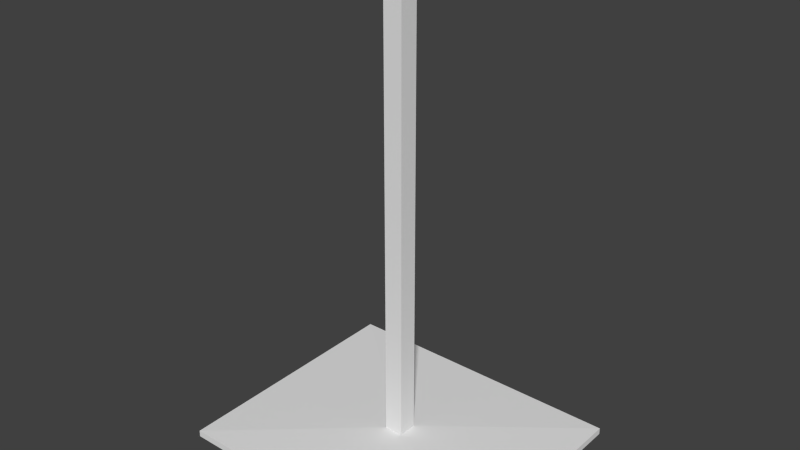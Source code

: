# Source: CraneMD.blend  (saved by Blender 2.73.0; exported with 4.5.12 LTS)
import bpy
from mathutils import Matrix  # noqa: F401  (used for matrix-valued properties, if any)

bpy.ops.wm.read_factory_settings(use_empty=True)
scene = bpy.context.scene
scene.name = 'Scene'

# ---- collections
col_collection_1 = bpy.data.collections.new('Collection 1'); scene.collection.children.link(col_collection_1)

# ---- materials (node trees are filled in below, after node groups)
mat_material = bpy.data.materials.new('Material')
mat_material.alpha_threshold = 0.0
mat_material.use_transparent_shadow = False
mat_material.roughness = 0.5
mat_material.line_color = (0.0, 0.0, 0.0, 1.0)

# ---- material node trees

# ---- world
world_world = bpy.data.worlds.new('World'); scene.world = world_world
world_world.color = (0.05088, 0.05088, 0.05088)
world_world.use_sun_shadow = False
world_world.sun_shadow_jitter_overblur = 0.0
world_world.cycles.sampling_method = 'MANUAL'
world_world.cycles.sample_map_resolution = 256

# ---- meshes
me_cube = bpy.data.meshes.new('Cube')
me_cube.from_pydata([(1.539, 1.307, 0.03407), (1.539, -1.307, 0.03407), (-1.539, -1.307, 0.03407), (-1.539, 1.307, 0.03407), (1.539, 1.307, -0.03407), (1.539, -1.307, -0.03407), (-1.539, -1.307, -0.03407), (-1.539, 1.307, -0.03407), (0.09815, 0.09894, 0.0734), (0.09815, -0.09894, 0.0734), (-0.09815, -0.09894, 0.0734), (-0.09815, 0.09894, 0.0734), (0.09815, 0.09894, 4.741), (0.09815, -0.09894, 4.741), (-0.09815, -0.09894, 4.741), (-0.09815, 0.09894, 4.741)], [], [(2, 10, 11, 3), (4, 5, 6, 7), (0, 1, 5, 4), (1, 2, 6, 5), (2, 3, 7, 6), (4, 7, 3, 0), (10, 14, 15, 11), (1, 9, 10, 2), (3, 11, 8, 0), (0, 8, 9, 1), (12, 15, 14, 13), (9, 13, 14, 10), (11, 15, 12, 8), (8, 12, 13, 9)])
me_cube.materials.append(mat_material)
me_cube.use_remesh_preserve_volume = False
me_cube.use_remesh_preserve_attributes = False
me_cube.use_mirror_vertex_groups = False
me_cube.update()

# ---- objects
ob_mdcrane = bpy.data.objects.new('MDCrane', me_cube)

# ---- transforms, parenting, visibility, modifiers, constraints
ob_mdcrane.location = (0.0, 0.0, 0.0)
ob_mdcrane.lock_rotations_4d = False
ob_mdcrane.empty_display_type = 'ARROWS'
ob_mdcrane.lineart.crease_threshold = 0.0

# ---- collection membership
col_collection_1.objects.link(ob_mdcrane)

# ---- scene / render settings (as saved in the file)
scene.frame_start = 1; scene.frame_end = 250; scene.frame_set(1)
scene.render.engine = 'BLENDER_EEVEE_NEXT'
scene.render.resolution_percentage = 50
scene.render.dither_intensity = 0.0
scene.cycles.use_denoising = False
scene.cycles.samples = 10
scene.cycles.sampling_pattern = 'TABULATED_SOBOL'
scene.cycles.light_sampling_threshold = 0.0
scene.cycles.use_adaptive_sampling = False
scene.cycles.use_light_tree = False
scene.cycles.blur_glossy = 0.0
scene.cycles.pixel_filter_type = 'GAUSSIAN'
scene.cycles.sample_clamp_indirect = 0.0
scene.view_settings.view_transform = 'Standard'
bpy.context.view_layer.update()

# ---- added for rendering (the .blend has no active camera and no usable light): camera, sun
cam_auto = bpy.data.cameras.new('AutoCamera')
cam_auto.lens = 50.0
cam_auto.sensor_width = 36.0
cam_auto.clip_end = 1000.0
ob_auto_camera = bpy.data.objects.new('AutoCamera', cam_auto)
scene.collection.objects.link(ob_auto_camera)
ob_auto_camera.location = (5.78552, -6.94262, 6.9818)
ob_auto_camera.rotation_euler = (1.09748, -7.21219e-08, 0.694738)
scene.camera = ob_auto_camera
light_auto_sun = bpy.data.lights.new('AutoSun', 'SUN')
light_auto_sun.energy = 3.0
light_auto_sun.angle = 0.0523599
ob_auto_sun = bpy.data.objects.new('AutoSun', light_auto_sun)
scene.collection.objects.link(ob_auto_sun)
ob_auto_sun.rotation_euler = (0.872665, 0.174533, 0.523599)
bpy.context.view_layer.update()
